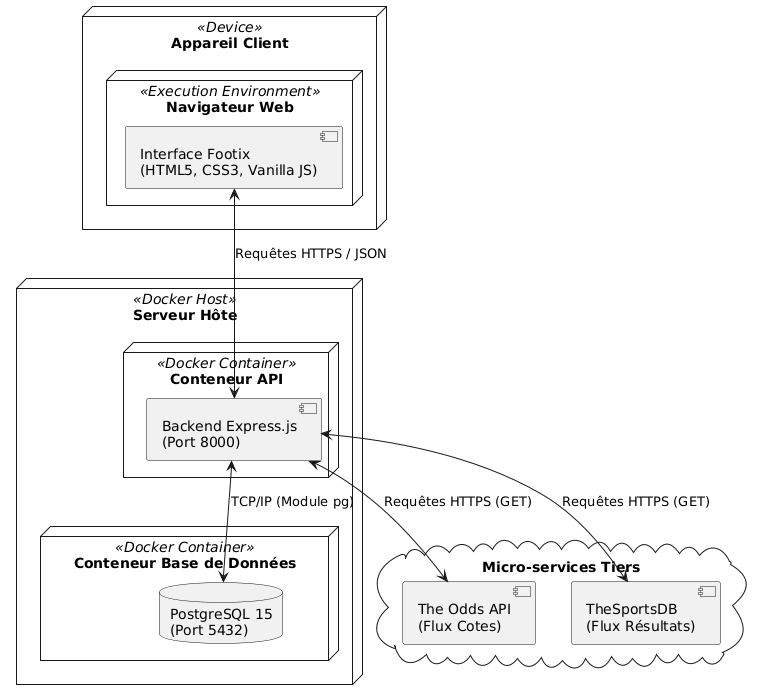

The diagram above was rendered by PlantUML. Its source (embedded in the PNG):
@startuml
node "Appareil Client" <<Device>> {
  node "Navigateur Web" <<Execution Environment>> {
    component "Interface Footix\n(HTML5, CSS3, Vanilla JS)" as UI
  }
}

node "Serveur Hôte" <<Docker Host>> {
  node "Conteneur API" <<Docker Container>> {
    component "Backend Express.js\n(Port 8000)" as API
  }
  node "Conteneur Base de Données" <<Docker Container>> {
    database "PostgreSQL 15\n(Port 5432)" as DB
  }
}

cloud "Micro-services Tiers" {
  component "The Odds API\n(Flux Cotes)" as Odds
  component "TheSportsDB\n(Flux Résultats)" as SportsDB
}

UI <--> API : "Requêtes HTTPS / JSON"
API <--> DB : "TCP/IP (Module pg)"
API <--> Odds : "Requêtes HTTPS (GET)"
API <--> SportsDB : "Requêtes HTTPS (GET)"
@enduml